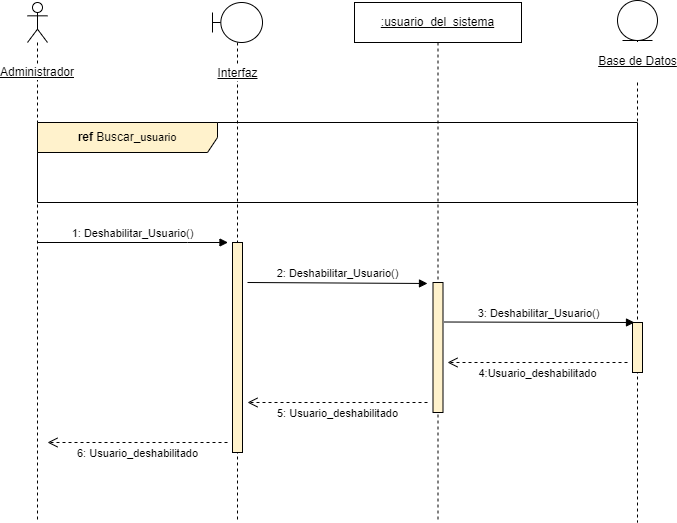

The diagram above was exported from draw.io. Its source (the exported page's mxGraphModel, read from the mxfile embedded in the PNG):
<mxGraphModel dx="868" dy="554" grid="1" gridSize="10" guides="1" tooltips="1" connect="1" arrows="1" fold="1" page="1" pageScale="1" pageWidth="827" pageHeight="1169" math="0" shadow="0">
  <root>
    <mxCell id="0" />
    <mxCell id="1" parent="0" />
    <mxCell id="rH1rf5TmTTAdQvhvfA2B-1" value="Administrador" style="shape=umlLifeline;participant=umlActor;perimeter=lifelinePerimeter;whiteSpace=wrap;html=1;container=1;collapsible=0;recursiveResize=0;verticalAlign=middle;spacingTop=100;outlineConnect=0;labelBackgroundColor=default;fontStyle=4" parent="1" vertex="1">
      <mxGeometry x="70" y="40" width="20" height="520" as="geometry" />
    </mxCell>
    <mxCell id="rH1rf5TmTTAdQvhvfA2B-3" value="Interfaz" style="shape=umlLifeline;participant=umlBoundary;perimeter=lifelinePerimeter;html=1;container=1;collapsible=0;recursiveResize=0;verticalAlign=middle;spacingTop=102;outlineConnect=0;spacing=0;labelBackgroundColor=default;labelBorderColor=none;fontStyle=4" parent="1" vertex="1">
      <mxGeometry x="255" y="40" width="50" height="520" as="geometry" />
    </mxCell>
    <mxCell id="7i6zJhEc-FqexCsx1Epe-7" value="" style="html=1;points=[];perimeter=orthogonalPerimeter;labelBackgroundColor=default;labelBorderColor=none;strokeColor=#000000;fillColor=#fff2cc;" parent="rH1rf5TmTTAdQvhvfA2B-3" vertex="1">
      <mxGeometry x="20" y="240" width="10" height="210" as="geometry" />
    </mxCell>
    <mxCell id="rH1rf5TmTTAdQvhvfA2B-5" value="&lt;u&gt;:usuario_del_sistema&lt;/u&gt;" style="shape=umlLifeline;perimeter=lifelinePerimeter;whiteSpace=wrap;html=1;container=1;collapsible=0;recursiveResize=0;outlineConnect=0;" parent="1" vertex="1">
      <mxGeometry x="397" y="40" width="167" height="520" as="geometry" />
    </mxCell>
    <mxCell id="xc4X76Vo23QGGhQDRur4-1" value="2: Deshabilitar_Usuario()" style="html=1;verticalAlign=bottom;endArrow=block;rounded=0;endFill=1;" parent="rH1rf5TmTTAdQvhvfA2B-5" edge="1">
      <mxGeometry width="80" relative="1" as="geometry">
        <mxPoint x="-107" y="280" as="sourcePoint" />
        <mxPoint x="73" y="281" as="targetPoint" />
      </mxGeometry>
    </mxCell>
    <mxCell id="xc4X76Vo23QGGhQDRur4-2" value="" style="html=1;points=[];perimeter=orthogonalPerimeter;labelBackgroundColor=default;labelBorderColor=none;strokeColor=#000000;fillColor=#fff2cc;" parent="rH1rf5TmTTAdQvhvfA2B-5" vertex="1">
      <mxGeometry x="78.5" y="280" width="10" height="130" as="geometry" />
    </mxCell>
    <mxCell id="PLo6g6E65NgbSJLj6OIu-2" value="5: Usuario_deshabilitado" style="html=1;verticalAlign=bottom;endArrow=open;dashed=1;endSize=8;rounded=0;strokeColor=default;" parent="rH1rf5TmTTAdQvhvfA2B-5" edge="1">
      <mxGeometry y="20" relative="1" as="geometry">
        <mxPoint x="73" y="400" as="sourcePoint" />
        <mxPoint x="-107" y="400" as="targetPoint" />
        <mxPoint as="offset" />
      </mxGeometry>
    </mxCell>
    <mxCell id="rH1rf5TmTTAdQvhvfA2B-7" value="&lt;p style=&quot;line-height: 1.2;&quot;&gt;&lt;u&gt;Base de Datos&lt;/u&gt;&lt;/p&gt;" style="shape=umlLifeline;participant=umlEntity;perimeter=lifelinePerimeter;html=1;container=1;collapsible=0;recursiveResize=0;verticalAlign=middle;spacingTop=81;outlineConnect=0;fontSize=12;labelPosition=center;verticalLabelPosition=middle;align=center;spacingRight=0;spacing=0;labelBorderColor=none;labelBackgroundColor=default;" parent="1" vertex="1">
      <mxGeometry x="660" y="38" width="40" height="522" as="geometry" />
    </mxCell>
    <mxCell id="xc4X76Vo23QGGhQDRur4-4" value="" style="html=1;points=[];perimeter=orthogonalPerimeter;labelBackgroundColor=default;labelBorderColor=none;strokeColor=#000000;fillColor=#fff2cc;" parent="rH1rf5TmTTAdQvhvfA2B-7" vertex="1">
      <mxGeometry x="15" y="322" width="10" height="50" as="geometry" />
    </mxCell>
    <mxCell id="xFQDDsnO035LzfLsw2Ze-2" value="1: Deshabilitar_Usuario()" style="html=1;verticalAlign=bottom;endArrow=block;rounded=0;" parent="1" edge="1">
      <mxGeometry relative="1" as="geometry">
        <mxPoint x="79.99999999999989" y="280" as="sourcePoint" />
        <mxPoint x="270.5" y="280" as="targetPoint" />
        <Array as="points">
          <mxPoint x="230" y="280" />
        </Array>
      </mxGeometry>
    </mxCell>
    <mxCell id="xc4X76Vo23QGGhQDRur4-3" value="3: Deshabilitar_Usuario()" style="html=1;verticalAlign=bottom;endArrow=block;rounded=0;endFill=1;" parent="1" edge="1">
      <mxGeometry width="80" relative="1" as="geometry">
        <mxPoint x="486.5" y="359.5" as="sourcePoint" />
        <mxPoint x="677" y="360" as="targetPoint" />
      </mxGeometry>
    </mxCell>
    <mxCell id="PLo6g6E65NgbSJLj6OIu-1" value="4:Usuario_deshabilitado" style="html=1;verticalAlign=bottom;endArrow=open;dashed=1;endSize=8;rounded=0;strokeColor=default;" parent="1" edge="1">
      <mxGeometry y="20" relative="1" as="geometry">
        <mxPoint x="670" y="399.9999999999999" as="sourcePoint" />
        <mxPoint x="490" y="399.9999999999999" as="targetPoint" />
        <mxPoint as="offset" />
      </mxGeometry>
    </mxCell>
    <mxCell id="PLo6g6E65NgbSJLj6OIu-3" value="6: Usuario_deshabilitado" style="html=1;verticalAlign=bottom;endArrow=open;dashed=1;endSize=8;rounded=0;strokeColor=default;" parent="1" edge="1">
      <mxGeometry y="20" relative="1" as="geometry">
        <mxPoint x="270" y="480" as="sourcePoint" />
        <mxPoint x="90" y="480" as="targetPoint" />
        <mxPoint as="offset" />
      </mxGeometry>
    </mxCell>
    <mxCell id="HzcPiSP8iInzFdcGwJP--1" value="&lt;b&gt;ref&lt;/b&gt; Buscar_&lt;span style=&quot;font-size: 11px;&quot;&gt;usuario&lt;/span&gt;" style="shape=umlFrame;whiteSpace=wrap;html=1;width=180;height=30;fillColor=#fff2cc;strokeColor=#000000;" parent="1" vertex="1">
      <mxGeometry x="80" y="160" width="600" height="80" as="geometry" />
    </mxCell>
  </root>
</mxGraphModel>